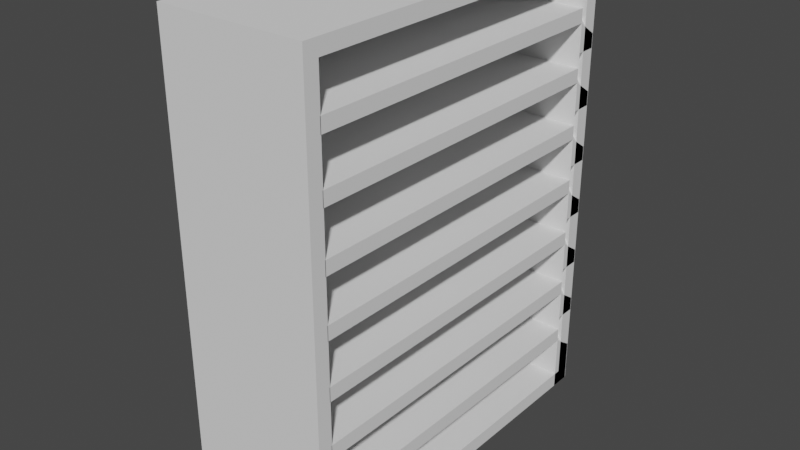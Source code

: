 # Source: BookShelf.blend  (saved by Blender 3.3.6; exported with 4.5.12 LTS)
import bpy
from mathutils import Matrix  # noqa: F401  (used for matrix-valued properties, if any)

bpy.ops.wm.read_factory_settings(use_empty=True)
scene = bpy.context.scene
scene.name = 'Scene'

# ---- collections
col_collection = bpy.data.collections.new('Collection'); scene.collection.children.link(col_collection)

# ---- world
world_world = bpy.data.worlds.new('World'); scene.world = world_world
world_world.use_nodes = True; world_world.node_tree.nodes.clear()
_N = world_world.node_tree.nodes; _L = world_world.node_tree.links
n0 = _N.new('ShaderNodeOutputWorld'); n0.name = 'World Output'; n0.location = (300, 300)
n1 = _N.new('ShaderNodeBackground'); n1.name = 'Background'; n1.location = (10, 300)
n1.inputs[0].default_value = (0.05088, 0.05088, 0.05088, 1.0)
_L.new(n1.outputs[0], n0.inputs[0])
n0.is_active_output = True
world_world.color = (0.05088, 0.05088, 0.05088)
world_world.use_sun_shadow = False
world_world.sun_shadow_jitter_overblur = 0.0

# ---- meshes
me_cube_001 = bpy.data.meshes.new('Cube.001')
me_cube_001.from_pydata([(-1.0, -1.0, -1.0), (-1.0, -1.0, 3.456), (-1.0, 2.602, -1.0), (-1.0, 2.602, 3.456), (0.4116, -1.0, -1.0), (0.4116, -1.0, 3.456), (0.4116, 2.602, -1.0), (0.4116, 2.602, 3.456)], [], [(2, 3, 7, 6), (4, 5, 1, 0), (2, 6, 4, 0), (7, 3, 1, 5)])
_uv = me_cube_001.uv_layers.new(name='UVMap')
_uv.uv.foreach_set('vector', [0.375, 0.25, 0.625, 0.25, 0.625, 0.5, 0.375, 0.5, 0.375, 0.75, 0.625, 0.75, 0.625, 1.0, 0.375, 1.0, 0.125, 0.5, 0.375, 0.5, 0.375, 0.75, 0.125, 0.75, 0.625, 0.5, 0.875, 0.5, 0.875, 0.75, 0.625, 0.75])
me_cube_001.update()
me_cube_002 = bpy.data.meshes.new('Cube.002')
me_cube_002.from_pydata([(-1.0, -1.551, -1.0), (-1.0, -1.551, 3.456), (0.4116, -1.551, -1.0), (0.4116, -1.551, 3.456), (-1.0, -1.551, -0.7299), (-1.0, -1.551, -0.5949), (-1.0, -1.551, -0.4599), (-1.0, -1.551, -0.3248), (-1.0, -1.551, -0.1898), (-1.0, -1.551, -0.05476), (-1.0, -1.551, 0.08027), (-1.0, -1.551, 0.2153), (-1.0, -1.551, 0.3503), (-1.0, -1.551, 0.4854), (-1.0, -1.551, 0.6204), (-1.0, -1.551, 0.7554), (-1.0, -1.551, 0.8905), (-1.0, -1.551, 1.026), (-1.0, -1.551, 1.161), (-1.0, -1.551, 1.296), (-1.0, -1.551, 1.431), (-1.0, -1.551, 1.566), (-1.0, -1.551, 1.701), (-1.0, -1.551, 1.836), (-1.0, -1.551, 1.971), (-1.0, -1.551, 2.106), (-1.0, -1.551, 2.241), (-1.0, -1.551, 2.376), (-1.0, -1.551, 2.511), (-1.0, -1.551, 2.646), (-1.0, -1.551, 2.781), (-1.0, -1.551, 2.916), (-1.0, -1.551, 3.051), (-1.0, -1.551, 3.186), (-1.0, -1.551, 3.321), (-1.0, -1.551, 3.456), (0.4116, -1.551, 3.456), (0.4116, -1.551, 3.321), (0.4116, -1.551, 3.186), (0.4116, -1.551, 3.051), (0.4116, -1.551, 2.916), (0.4116, -1.551, 2.781), (0.4116, -1.551, 2.646), (0.4116, -1.551, 2.511), (0.4116, -1.551, 2.376), (0.4116, -1.551, 2.241), (0.4116, -1.551, 2.106), (0.4116, -1.551, 1.971), (0.4116, -1.551, 1.836), (0.4116, -1.551, 1.701), (0.4116, -1.551, 1.566), (0.4116, -1.551, 1.431), (0.4116, -1.551, 1.296), (0.4116, -1.551, 1.161), (0.4116, -1.551, 1.026), (0.4116, -1.551, 0.8905), (0.4116, -1.551, 0.7554), (0.4116, -1.551, 0.6204), (0.4116, -1.551, 0.4854), (0.4116, -1.551, 0.3503), (0.4116, -1.551, 0.2153), (0.4116, -1.551, 0.08027), (0.4116, -1.551, -0.05476), (0.4116, -1.551, -0.1898), (0.4116, -1.551, -0.3248), (0.4116, -1.551, -0.4599), (0.4116, -1.551, -0.5949), (0.4116, -1.551, -0.7299), (-1.0, -4.813, -0.4599), (-1.0, -4.813, -0.3248), (-1.0, -4.813, 0.08027), (-1.0, -4.813, 0.2153), (-1.0, -4.813, 0.6204), (-1.0, -4.813, 0.7554), (-1.0, -4.813, 1.161), (-1.0, -4.813, 1.296), (-1.0, -4.813, 1.701), (-1.0, -4.813, 1.836), (-1.0, -4.813, 2.241), (-1.0, -4.813, 2.376), (-1.0, -4.813, 2.781), (-1.0, -4.813, 2.916), (0.4116, -4.813, 2.916), (0.4116, -4.813, 2.781), (0.4116, -4.813, 2.376), (0.4116, -4.813, 2.241), (0.4116, -4.813, 1.836), (0.4116, -4.813, 1.701), (0.4116, -4.813, 1.296), (0.4116, -4.813, 1.161), (0.4116, -4.813, 0.7554), (0.4116, -4.813, 0.6204), (0.4116, -4.813, 0.2153), (0.4116, -4.813, 0.08027), (0.4116, -4.813, -0.3248), (0.4116, -4.813, -0.4599)], [], [(36, 3, 1, 35), (2, 67, 4, 0), (67, 66, 5, 4), (66, 65, 6, 5), (14, 57, 91, 72), (64, 63, 8, 7), (63, 62, 9, 8), (62, 61, 10, 9), (44, 27, 79, 84), (60, 59, 12, 11), (59, 58, 13, 12), (58, 57, 14, 13), (23, 22, 76, 77), (56, 55, 16, 15), (55, 54, 17, 16), (54, 53, 18, 17), (26, 45, 85, 78), (52, 51, 20, 19), (51, 50, 21, 20), (50, 49, 22, 21), (49, 48, 86, 87), (48, 47, 24, 23), (47, 46, 25, 24), (46, 45, 26, 25), (60, 11, 71, 92), (44, 43, 28, 27), (43, 42, 29, 28), (42, 41, 30, 29), (61, 60, 92, 93), (40, 39, 32, 31), (39, 38, 33, 32), (38, 37, 34, 33), (37, 36, 35, 34), (95, 94, 69, 68), (93, 92, 71, 70), (91, 90, 73, 72), (89, 88, 75, 74), (87, 86, 77, 76), (85, 84, 79, 78), (83, 82, 81, 80), (11, 10, 70, 71), (65, 64, 94, 95), (56, 15, 73, 90), (53, 52, 88, 89), (30, 41, 83, 80), (27, 26, 78, 79), (41, 40, 82, 83), (40, 31, 81, 82), (18, 53, 89, 74), (15, 14, 72, 73), (52, 19, 75, 88), (6, 65, 95, 68), (57, 56, 90, 91), (64, 7, 69, 94), (31, 30, 80, 81), (45, 44, 84, 85), (22, 49, 87, 76), (19, 18, 74, 75), (48, 23, 77, 86), (10, 61, 93, 70), (7, 6, 68, 69)])
_uv = me_cube_002.uv_layers.new(name='UVMap')
_uv.uv.foreach_set('vector', [0.625, 0.75, 0.625, 0.75, 0.625, 1.0, 0.625, 1.0, 0.375, 0.75, 0.3902, 0.75, 0.3902, 1.0, 0.375, 1.0, 0.3902, 0.75, 0.3977, 0.75, 0.3977, 1.0, 0.3902, 1.0, 0.3977, 0.75, 0.4053, 0.75, 0.4053, 1.0, 0.3977, 1.0, 0.4659, 1.0, 0.4659, 0.75, 0.4659, 0.75, 0.4659, 1.0, 0.4129, 0.75, 0.4205, 0.75, 0.4205, 1.0, 0.4129, 1.0, 0.4205, 0.75, 0.428, 0.75, 0.428, 1.0, 0.4205, 1.0, 0.428, 0.75, 0.4356, 0.75, 0.4356, 1.0, 0.428, 1.0, 0.5644, 0.75, 0.5644, 1.0, 0.5644, 1.0, 0.5644, 0.75, 0.4432, 0.75, 0.4508, 0.75, 0.4508, 1.0, 0.4432, 1.0, 0.4508, 0.75, 0.4583, 0.75, 0.4583, 1.0, 0.4508, 1.0, 0.4583, 0.75, 0.4659, 0.75, 0.4659, 1.0, 0.4583, 1.0, 0.0, 0.0, 0.0, 0.0, 0.0, 0.0, 0.0, 0.0, 0.4735, 0.75, 0.4811, 0.75, 0.4811, 1.0, 0.4735, 1.0, 0.4811, 0.75, 0.4886, 0.75, 0.4886, 1.0, 0.4811, 1.0, 0.4886, 0.75, 0.4962, 0.75, 0.4962, 1.0, 0.4886, 1.0, 0.5568, 1.0, 0.5568, 0.75, 0.5568, 0.75, 0.5568, 1.0, 0.5038, 0.75, 0.5114, 0.75, 0.5114, 1.0, 0.5038, 1.0, 0.5114, 0.75, 0.5189, 0.75, 0.5189, 1.0, 0.5114, 1.0, 0.5189, 0.75, 0.5265, 0.75, 0.5265, 1.0, 0.5189, 1.0, 0.0, 0.0, 0.0, 0.0, 0.0, 0.0, 0.0, 0.0, 0.5341, 0.75, 0.5417, 0.75, 0.5417, 1.0, 0.5341, 1.0, 0.5417, 0.75, 0.5492, 0.75, 0.5492, 1.0, 0.5417, 1.0, 0.5492, 0.75, 0.5568, 0.75, 0.5568, 1.0, 0.5492, 1.0, 0.4432, 0.75, 0.4432, 1.0, 0.4432, 1.0, 0.4432, 0.75, 0.5644, 0.75, 0.572, 0.75, 0.572, 1.0, 0.5644, 1.0, 0.572, 0.75, 0.5795, 0.75, 0.5795, 1.0, 0.572, 1.0, 0.5795, 0.75, 0.5871, 0.75, 0.5871, 1.0, 0.5795, 1.0, 0.0, 0.0, 0.0, 0.0, 0.0, 0.0, 0.0, 0.0, 0.5947, 0.75, 0.6023, 0.75, 0.6023, 1.0, 0.5947, 1.0, 0.6023, 0.75, 0.6098, 0.75, 0.6098, 1.0, 0.6023, 1.0, 0.6098, 0.75, 0.6174, 0.75, 0.6174, 1.0, 0.6098, 1.0, 0.6174, 0.75, 0.625, 0.75, 0.625, 1.0, 0.6174, 1.0, 0.4053, 0.75, 0.4129, 0.75, 0.4129, 1.0, 0.4053, 1.0, 0.4356, 0.75, 0.4432, 0.75, 0.4432, 1.0, 0.4356, 1.0, 0.4659, 0.75, 0.4735, 0.75, 0.4735, 1.0, 0.4659, 1.0, 0.4962, 0.75, 0.5038, 0.75, 0.5038, 1.0, 0.4962, 1.0, 0.5265, 0.75, 0.5341, 0.75, 0.5341, 1.0, 0.5265, 1.0, 0.5568, 0.75, 0.5644, 0.75, 0.5644, 1.0, 0.5568, 1.0, 0.5871, 0.75, 0.5947, 0.75, 0.5947, 1.0, 0.5871, 1.0, 0.0, 0.0, 0.0, 0.0, 0.0, 0.0, 0.0, 0.0, 0.0, 0.0, 0.0, 0.0, 0.0, 0.0, 0.0, 0.0, 0.4735, 0.75, 0.4735, 1.0, 0.4735, 1.0, 0.4735, 0.75, 0.0, 0.0, 0.0, 0.0, 0.0, 0.0, 0.0, 0.0, 0.5871, 1.0, 0.5871, 0.75, 0.5871, 0.75, 0.5871, 1.0, 0.0, 0.0, 0.0, 0.0, 0.0, 0.0, 0.0, 0.0, 0.0, 0.0, 0.0, 0.0, 0.0, 0.0, 0.0, 0.0, 0.5947, 0.75, 0.5947, 1.0, 0.5947, 1.0, 0.5947, 0.75, 0.4962, 1.0, 0.4962, 0.75, 0.4962, 0.75, 0.4962, 1.0, 0.0, 0.0, 0.0, 0.0, 0.0, 0.0, 0.0, 0.0, 0.5038, 0.75, 0.5038, 1.0, 0.5038, 1.0, 0.5038, 0.75, 0.4053, 1.0, 0.4053, 0.75, 0.4053, 0.75, 0.4053, 1.0, 0.0, 0.0, 0.0, 0.0, 0.0, 0.0, 0.0, 0.0, 0.4129, 0.75, 0.4129, 1.0, 0.4129, 1.0, 0.4129, 0.75, 0.0, 0.0, 0.0, 0.0, 0.0, 0.0, 0.0, 0.0, 0.0, 0.0, 0.0, 0.0, 0.0, 0.0, 0.0, 0.0, 0.5265, 1.0, 0.5265, 0.75, 0.5265, 0.75, 0.5265, 1.0, 0.0, 0.0, 0.0, 0.0, 0.0, 0.0, 0.0, 0.0, 0.5341, 0.75, 0.5341, 1.0, 0.5341, 1.0, 0.5341, 0.75, 0.4356, 1.0, 0.4356, 0.75, 0.4356, 0.75, 0.4356, 1.0, 0.0, 0.0, 0.0, 0.0, 0.0, 0.0, 0.0, 0.0])
me_cube_002.update()

# ---- objects
ob_cube = bpy.data.objects.new('Cube', me_cube_001)
ob_cube_001 = bpy.data.objects.new('Cube.001', me_cube_002)

# ---- transforms, parenting, visibility, modifiers, constraints
ob_cube.location = (0.0, 0.0, 0.0)
_m = ob_cube.modifiers.new('Solidify', 'SOLIDIFY')
_m.thickness = 0.2
ob_cube_001.location = (0.0, 3.949, 0.0)
_m = ob_cube_001.modifiers.new('Solidify', 'SOLIDIFY')
_m.thickness = 0.2

# ---- collection membership
col_collection.objects.link(ob_cube)
col_collection.objects.link(ob_cube_001)

# ---- scene / render settings (as saved in the file)
scene.frame_start = 1; scene.frame_end = 250; scene.frame_set(1)
scene.render.engine = 'BLENDER_EEVEE_NEXT'
scene.cycles.sampling_pattern = 'TABULATED_SOBOL'
scene.cycles.use_light_tree = False
scene.view_settings.view_transform = 'Filmic'
bpy.context.view_layer.update()

# ---- added for rendering (the .blend has no active camera and no usable light): camera, sun
cam_auto = bpy.data.cameras.new('AutoCamera')
cam_auto.lens = 50.0
cam_auto.sensor_width = 36.0
cam_auto.clip_end = 1000.0
ob_auto_camera = bpy.data.objects.new('AutoCamera', cam_auto)
scene.collection.objects.link(ob_auto_camera)
ob_auto_camera.location = (5.16572, -5.75091, 5.59598)
ob_auto_camera.rotation_euler = (1.09748, -7.21219e-08, 0.694738)
scene.camera = ob_auto_camera
light_auto_sun = bpy.data.lights.new('AutoSun', 'SUN')
light_auto_sun.energy = 3.0
light_auto_sun.angle = 0.0523599
ob_auto_sun = bpy.data.objects.new('AutoSun', light_auto_sun)
scene.collection.objects.link(ob_auto_sun)
ob_auto_sun.rotation_euler = (0.872665, 0.174533, 0.523599)
bpy.context.view_layer.update()
